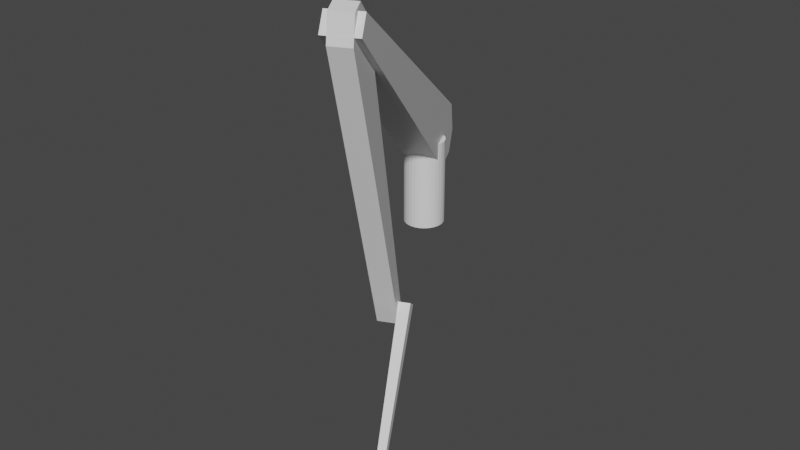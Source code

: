 # Source: demo.blend  (saved by Blender 3.1.7; exported with 4.5.12 LTS)
import bpy
from mathutils import Matrix  # noqa: F401  (used for matrix-valued properties, if any)

bpy.ops.wm.read_factory_settings(use_empty=True)
scene = bpy.context.scene
scene.name = 'Scene'

# ---- collections
col_collection = bpy.data.collections.new('Collection'); scene.collection.children.link(col_collection)

# ---- materials (node trees are filled in below, after node groups)
mat_material = bpy.data.materials.new('Material')
mat_material.alpha_threshold = 0.0
mat_material.use_transparent_shadow = False
mat_material.line_color = (0.0, 0.0, 0.0, 1.0)

# ---- material node trees
mat_material.use_nodes = True; mat_material.node_tree.nodes.clear()
_N = mat_material.node_tree.nodes; _L = mat_material.node_tree.links
n0 = _N.new('ShaderNodeOutputMaterial'); n0.name = 'Material Output'; n0.location = (300, 300)
n1 = _N.new('ShaderNodeBsdfPrincipled'); n1.name = 'Principled BSDF'; n1.location = (10, 300)
n1.distribution = 'GGX'
n1.subsurface_method = 'RANDOM_WALK_SKIN'
n1.inputs[2].default_value = 0.4
n1.inputs[3].default_value = 1.45
n1.inputs[27].default_value = (0.0, 0.0, 0.0, 1.0)
n1.inputs[28].default_value = 1.0
_L.new(n1.outputs[0], n0.inputs[0])
n0.is_active_output = True

# ---- world
world_world = bpy.data.worlds.new('World'); scene.world = world_world
world_world.use_nodes = True; world_world.node_tree.nodes.clear()
_N = world_world.node_tree.nodes; _L = world_world.node_tree.links
n0 = _N.new('ShaderNodeOutputWorld'); n0.name = 'World Output'; n0.location = (300, 300)
n1 = _N.new('ShaderNodeBackground'); n1.name = 'Background'; n1.location = (10, 300)
n1.inputs[0].default_value = (0.05088, 0.05088, 0.05088, 1.0)
_L.new(n1.outputs[0], n0.inputs[0])
n0.is_active_output = True
world_world.color = (0.05088, 0.05088, 0.05088)
world_world.use_sun_shadow = False
world_world.sun_shadow_jitter_overblur = 0.0

# ---- meshes
me_cube = bpy.data.meshes.new('Cube')
me_cube.from_pydata([(3.657, -0.113, 0.1845), (3.657, 0.113, 0.1845), (3.657, -0.113, -0.1845), (3.657, 0.113, -0.1845), (-0.3471, -0.1343, 0.1845), (-0.1044, -0.3615, 0.1845), (-0.1044, 0.3615, 0.1845), (-0.3471, 0.1343, 0.1845), (-0.1044, -0.3615, -0.1845), (-0.3471, -0.1343, -0.1845), (-0.3471, 0.1343, -0.1845), (-0.1044, 0.3615, -0.1845)], [], [(6, 1, 3, 11), (0, 5, 8, 2), (3, 2, 8, 9, 10, 11), (1, 0, 2, 3), (10, 9, 4, 7), (6, 11, 10, 7), (8, 5, 4, 9), (6, 7, 4, 5, 0, 1)])
_uv = me_cube.uv_layers.new(name='UVMap')
_uv.uv.foreach_set('vector', [0.1402, 0.5, 0.375, 0.5, 0.375, 0.75, 0.1402, 0.75, 0.625, 0.5, 0.8598, 0.5, 0.8598, 0.75, 0.625, 0.75, 0.375, 0.75, 0.625, 0.75, 0.625, 0.9848, 0.5445, 1.0, 0.4555, 1.0, 0.375, 0.9848, 0.375, 0.5, 0.625, 0.5, 0.625, 0.75, 0.375, 0.75, 0.4555, 0.0, 0.5445, 0.0, 0.5445, 0.25, 0.4555, 0.25, 0.1402, 0.5, 0.1402, 0.75, 0.125, 0.75, 0.125, 0.5, 0.625, 0.0, 0.625, 0.25, 0.5445, 0.25, 0.5445, 0.0, 0.375, 0.2652, 0.4555, 0.25, 0.5445, 0.25, 0.625, 0.2652, 0.625, 0.5, 0.375, 0.5])
me_cube.materials.append(mat_material)
me_cube.use_remesh_preserve_volume = False
me_cube.use_remesh_preserve_attributes = False
me_cube.use_mirror_vertex_groups = False
me_cube.update()
me_cylinder_001 = bpy.data.meshes.new('Cylinder.001')
me_cylinder_001.from_pydata([(0.0, -1.005e-08, 0.23), (0.0, -1.0, 0.23), (0.04487, -9.86e-09, 0.2256), (0.04487, -1.0, 0.2256), (0.08802, -9.288e-09, 0.2125), (0.08802, -1.0, 0.2125), (0.1278, -8.359e-09, 0.1912), (0.1278, -1.0, 0.1912), (0.1626, -7.109e-09, 0.1626), (0.1626, -1.0, 0.1626), (0.1912, -5.585e-09, 0.1278), (0.1912, -1.0, 0.1278), (0.2125, -3.847e-09, 0.08802), (0.2125, -1.0, 0.08802), (0.2256, -1.961e-09, 0.04487), (0.2256, -1.0, 0.04487), (0.23, 4.395e-16, -1.005e-08), (0.23, -1.0, -5.377e-08), (0.2256, 1.961e-09, -0.04487), (0.2256, -1.0, -0.04487), (0.2125, 3.847e-09, -0.08802), (0.2125, -1.0, -0.08802), (0.1912, 5.585e-09, -0.1278), (0.1912, -1.0, -0.1278), (0.1626, 7.109e-09, -0.1626), (0.1626, -1.0, -0.1626), (0.1278, 8.359e-09, -0.1912), (0.1278, -1.0, -0.1912), (0.08802, 9.288e-09, -0.2125), (0.08802, -1.0, -0.2125), (0.04487, 9.86e-09, -0.2256), (0.04487, -1.0, -0.2256), (-2.011e-08, 1.005e-08, -0.23), (-2.011e-08, -1.0, -0.23), (-0.04487, 9.86e-09, -0.2256), (-0.04487, -1.0, -0.2256), (-0.08802, 9.288e-09, -0.2125), (-0.08802, -1.0, -0.2125), (-0.1278, 8.359e-09, -0.1912), (-0.1278, -1.0, -0.1912), (-0.1626, 7.109e-09, -0.1626), (-0.1626, -1.0, -0.1626), (-0.1912, 5.585e-09, -0.1278), (-0.1912, -1.0, -0.1278), (-0.2125, 3.847e-09, -0.08802), (-0.2125, -1.0, -0.08802), (-0.2256, 1.961e-09, -0.04487), (-0.2256, -1.0, -0.04487), (-0.23, -1.199e-16, 2.743e-09), (-0.23, -1.0, -4.097e-08), (-0.2256, -1.961e-09, 0.04487), (-0.2256, -1.0, 0.04487), (-0.2125, -3.847e-09, 0.08802), (-0.2125, -1.0, 0.08802), (-0.1912, -5.585e-09, 0.1278), (-0.1912, -1.0, 0.1278), (-0.1626, -7.109e-09, 0.1626), (-0.1626, -1.0, 0.1626), (-0.1278, -8.359e-09, 0.1912), (-0.1278, -1.0, 0.1912), (-0.08802, -9.288e-09, 0.2125), (-0.08802, -1.0, 0.2125), (-0.04487, -9.86e-09, 0.2256), (-0.04487, -1.0, 0.2256)], [], [(0, 1, 3, 2), (2, 3, 5, 4), (4, 5, 7, 6), (6, 7, 9, 8), (8, 9, 11, 10), (10, 11, 13, 12), (12, 13, 15, 14), (14, 15, 17, 16), (16, 17, 19, 18), (18, 19, 21, 20), (20, 21, 23, 22), (22, 23, 25, 24), (24, 25, 27, 26), (26, 27, 29, 28), (28, 29, 31, 30), (30, 31, 33, 32), (32, 33, 35, 34), (34, 35, 37, 36), (36, 37, 39, 38), (38, 39, 41, 40), (40, 41, 43, 42), (42, 43, 45, 44), (44, 45, 47, 46), (46, 47, 49, 48), (48, 49, 51, 50), (50, 51, 53, 52), (52, 53, 55, 54), (54, 55, 57, 56), (56, 57, 59, 58), (58, 59, 61, 60), (3, 1, 63, 61, 59, 57, 55, 53, 51, 49, 47, 45, 43, 41, 39, 37, 35, 33, 31, 29, 27, 25, 23, 21, 19, 17, 15, 13, 11, 9, 7, 5), (60, 61, 63, 62), (62, 63, 1, 0), (0, 2, 4, 6, 8, 10, 12, 14, 16, 18, 20, 22, 24, 26, 28, 30, 32, 34, 36, 38, 40, 42, 44, 46, 48, 50, 52, 54, 56, 58, 60, 62)])
_uv = me_cylinder_001.uv_layers.new(name='UVMap')
_uv.uv.foreach_set('vector', [1.0, 0.5, 1.0, 1.0, 0.9688, 1.0, 0.9688, 0.5, 0.9688, 0.5, 0.9688, 1.0, 0.9375, 1.0, 0.9375, 0.5, 0.9375, 0.5, 0.9375, 1.0, 0.9062, 1.0, 0.9062, 0.5, 0.9062, 0.5, 0.9062, 1.0, 0.875, 1.0, 0.875, 0.5, 0.875, 0.5, 0.875, 1.0, 0.8438, 1.0, 0.8438, 0.5, 0.8438, 0.5, 0.8438, 1.0, 0.8125, 1.0, 0.8125, 0.5, 0.8125, 0.5, 0.8125, 1.0, 0.7812, 1.0, 0.7812, 0.5, 0.7812, 0.5, 0.7812, 1.0, 0.75, 1.0, 0.75, 0.5, 0.75, 0.5, 0.75, 1.0, 0.7188, 1.0, 0.7188, 0.5, 0.7188, 0.5, 0.7188, 1.0, 0.6875, 1.0, 0.6875, 0.5, 0.6875, 0.5, 0.6875, 1.0, 0.6562, 1.0, 0.6562, 0.5, 0.6562, 0.5, 0.6562, 1.0, 0.625, 1.0, 0.625, 0.5, 0.625, 0.5, 0.625, 1.0, 0.5938, 1.0, 0.5938, 0.5, 0.5938, 0.5, 0.5938, 1.0, 0.5625, 1.0, 0.5625, 0.5, 0.5625, 0.5, 0.5625, 1.0, 0.5312, 1.0, 0.5312, 0.5, 0.5312, 0.5, 0.5312, 1.0, 0.5, 1.0, 0.5, 0.5, 0.5, 0.5, 0.5, 1.0, 0.4688, 1.0, 0.4688, 0.5, 0.4688, 0.5, 0.4688, 1.0, 0.4375, 1.0, 0.4375, 0.5, 0.4375, 0.5, 0.4375, 1.0, 0.4062, 1.0, 0.4062, 0.5, 0.4062, 0.5, 0.4062, 1.0, 0.375, 1.0, 0.375, 0.5, 0.375, 0.5, 0.375, 1.0, 0.3438, 1.0, 0.3438, 0.5, 0.3438, 0.5, 0.3438, 1.0, 0.3125, 1.0, 0.3125, 0.5, 0.3125, 0.5, 0.3125, 1.0, 0.2812, 1.0, 0.2812, 0.5, 0.2812, 0.5, 0.2812, 1.0, 0.25, 1.0, 0.25, 0.5, 0.25, 0.5, 0.25, 1.0, 0.2188, 1.0, 0.2188, 0.5, 0.2188, 0.5, 0.2188, 1.0, 0.1875, 1.0, 0.1875, 0.5, 0.1875, 0.5, 0.1875, 1.0, 0.1562, 1.0, 0.1562, 0.5, 0.1562, 0.5, 0.1562, 1.0, 0.125, 1.0, 0.125, 0.5, 0.125, 0.5, 0.125, 1.0, 0.09375, 1.0, 0.09375, 0.5, 0.09375, 0.5, 0.09375, 1.0, 0.0625, 1.0, 0.0625, 0.5, 0.2968, 0.4854, 0.25, 0.49, 0.2032, 0.4854, 0.1582, 0.4717, 0.1167, 0.4496, 0.08029, 0.4197, 0.05045, 0.3833, 0.02827, 0.3418, 0.01461, 0.2968, 0.01, 0.25, 0.01461, 0.2032, 0.02827, 0.1582, 0.05045, 0.1167, 0.08029, 0.08029, 0.1167, 0.05045, 0.1582, 0.02827, 0.2032, 0.01461, 0.25, 0.01, 0.2968, 0.01461, 0.3418, 0.02827, 0.3833, 0.05045, 0.4197, 0.08029, 0.4496, 0.1167, 0.4717, 0.1582, 0.4854, 0.2032, 0.49, 0.25, 0.4854, 0.2968, 0.4717, 0.3418, 0.4496, 0.3833, 0.4197, 0.4197, 0.3833, 0.4496, 0.3418, 0.4717, 0.0625, 0.5, 0.0625, 1.0, 0.03125, 1.0, 0.03125, 0.5, 0.03125, 0.5, 0.03125, 1.0, 0.0, 1.0, 0.0, 0.5, 0.75, 0.49, 0.7968, 0.4854, 0.8418, 0.4717, 0.8833, 0.4496, 0.9197, 0.4197, 0.9496, 0.3833, 0.9717, 0.3418, 0.9854, 0.2968, 0.99, 0.25, 0.9854, 0.2032, 0.9717, 0.1582, 0.9496, 0.1167, 0.9197, 0.08029, 0.8833, 0.05045, 0.8418, 0.02827, 0.7968, 0.01461, 0.75, 0.01, 0.7032, 0.01461, 0.6582, 0.02827, 0.6167, 0.05045, 0.5803, 0.08029, 0.5504, 0.1167, 0.5283, 0.1582, 0.5146, 0.2032, 0.51, 0.25, 0.5146, 0.2968, 0.5283, 0.3418, 0.5504, 0.3833, 0.5803, 0.4197, 0.6167, 0.4496, 0.6582, 0.4717, 0.7032, 0.4854])
me_cylinder_001.use_remesh_fix_poles = True
me_cylinder_001.use_remesh_preserve_attributes = False
me_cylinder_001.update()
me_cube_001 = bpy.data.meshes.new('Cube.001')
me_cube_001.from_pydata([(3.668, -0.06976, 0.1167), (3.668, 0.06976, 0.1167), (3.668, -0.06976, -0.1167), (3.668, 0.06976, -0.1167), (-0.2321, -0.08293, 0.1167), (0.0106, -0.2232, 0.1167), (0.0106, 0.2232, 0.1167), (-0.2321, 0.08293, 0.1167), (0.0106, -0.2232, -0.1167), (-0.2321, -0.08293, -0.1167), (-0.2321, 0.08293, -0.1167), (0.0106, 0.2232, -0.1167)], [], [(6, 1, 3, 11), (0, 5, 8, 2), (3, 2, 8, 9, 10, 11), (1, 0, 2, 3), (10, 9, 4, 7), (6, 11, 10, 7), (8, 5, 4, 9), (6, 7, 4, 5, 0, 1)])
_uv = me_cube_001.uv_layers.new(name='UVMap')
_uv.uv.foreach_set('vector', [0.1402, 0.5, 0.375, 0.5, 0.375, 0.75, 0.1402, 0.75, 0.625, 0.5, 0.8598, 0.5, 0.8598, 0.75, 0.625, 0.75, 0.375, 0.75, 0.625, 0.75, 0.625, 0.9848, 0.5445, 1.0, 0.4555, 1.0, 0.375, 0.9848, 0.375, 0.5, 0.625, 0.5, 0.625, 0.75, 0.375, 0.75, 0.4555, 0.0, 0.5445, 0.0, 0.5445, 0.25, 0.4555, 0.25, 0.1402, 0.5, 0.1402, 0.75, 0.125, 0.75, 0.125, 0.5, 0.625, 0.0, 0.625, 0.25, 0.5445, 0.25, 0.5445, 0.0, 0.375, 0.2652, 0.4555, 0.25, 0.5445, 0.25, 0.625, 0.2652, 0.625, 0.5, 0.375, 0.5])
me_cube_001.materials.append(mat_material)
me_cube_001.use_remesh_preserve_volume = False
me_cube_001.use_remesh_preserve_attributes = False
me_cube_001.use_mirror_vertex_groups = False
me_cube_001.update()
me_cube_002 = bpy.data.meshes.new('Cube.002')
me_cube_002.from_pydata([(2.556, 0.03236, 0.03236), (2.556, 0.03236, -0.03236), (2.556, -0.03236, 0.03236), (2.556, -0.03236, -0.03236), (-0.06467, 0.06467, 0.06467), (-0.06467, 0.06467, -0.06467), (-0.06467, -0.06467, 0.06467), (-0.06467, -0.06467, -0.06467)], [], [(0, 1, 3, 2), (2, 3, 7, 6), (6, 7, 5, 4), (4, 5, 1, 0), (2, 6, 4, 0), (7, 3, 1, 5)])
_uv = me_cube_002.uv_layers.new(name='UVMap')
_uv.uv.foreach_set('vector', [0.375, 0.0, 0.625, 0.0, 0.625, 0.25, 0.375, 0.25, 0.375, 0.25, 0.625, 0.25, 0.625, 0.5, 0.375, 0.5, 0.375, 0.5, 0.625, 0.5, 0.625, 0.75, 0.375, 0.75, 0.375, 0.75, 0.625, 0.75, 0.625, 1.0, 0.375, 1.0, 0.125, 0.5, 0.375, 0.5, 0.375, 0.75, 0.125, 0.75, 0.625, 0.5, 0.875, 0.5, 0.875, 0.75, 0.625, 0.75])
me_cube_002.use_remesh_fix_poles = True
me_cube_002.use_remesh_preserve_attributes = False
me_cube_002.update()

# ---- objects
ob_upperarm = bpy.data.objects.new('UpperArm', me_cube)
ob_shoulder = bpy.data.objects.new('Shoulder', me_cylinder_001)
ob_forearm = bpy.data.objects.new('Forearm', me_cube_001)
ob_target = bpy.data.objects.new('Target', None)
ob_ee = bpy.data.objects.new('EE', me_cube_002)
ob_empty = bpy.data.objects.new('Empty', None)
ob_approach = bpy.data.objects.new('Approach', None)
ob_orientation = bpy.data.objects.new('Orientation', None)

# ---- transforms, parenting, visibility, modifiers, constraints
ob_upperarm.parent = ob_shoulder
ob_upperarm.location = (-0.2, 0.0, 0.0)
ob_upperarm.rotation_euler = (0.0, 2.004e-09, 0.6155)
ob_upperarm.lock_rotations_4d = False
ob_upperarm.empty_display_type = 'ARROWS'
ob_upperarm.lineart.crease_threshold = 0.0
ob_shoulder.location = (0.0, 0.0, 1.0)
ob_shoulder.rotation_euler = (1.571, -0.0, -1.143)
ob_forearm.parent = ob_upperarm
ob_forearm.location = (3.5, 0.0, 0.0)
ob_forearm.rotation_euler = (0.0, 0.0, -2.521)
ob_forearm.lock_rotations_4d = False
ob_forearm.empty_display_type = 'ARROWS'
ob_forearm.lineart.crease_threshold = 0.0
ob_target.location = (1.395, -2.629, -2.312)
ob_target.scale = (1.379, 1.379, 1.379)
ob_target.empty_display_type = 'ARROWS'
ob_ee.parent = ob_forearm
ob_ee.location = (3.5, 0.0, -0.18)
ob_ee.rotation_euler = (0.0, 0.0, 0.9599)
ob_empty.location = (1.395, -2.629, -2.312)
ob_empty.rotation_euler = (1.571, 0.9457, -1.143)
ob_empty.empty_display_type = 'SPHERE'
ob_empty.empty_display_size = 0.25
ob_approach.location = (1.395, -2.629, -2.312)
ob_approach.rotation_euler = (0.0, 0.0, -2.714)
ob_approach.scale = (2.026, 2.026, 2.026)
ob_approach.empty_display_type = 'ARROWS'
ob_orientation.location = (0.0, 0.0, 0.0)
ob_orientation.rotation_euler = (2.196, -0.0, 0.0)
ob_orientation.scale = (5.806, 5.806, 5.806)
ob_orientation.empty_display_type = 'ARROWS'

# ---- collection membership
col_collection.objects.link(ob_upperarm)
col_collection.objects.link(ob_shoulder)
col_collection.objects.link(ob_forearm)
col_collection.objects.link(ob_target)
col_collection.objects.link(ob_ee)
col_collection.objects.link(ob_empty)
col_collection.objects.link(ob_approach)
col_collection.objects.link(ob_orientation)

# ---- scene / render settings (as saved in the file)
scene.frame_start = 1; scene.frame_end = 250; scene.frame_set(22)
scene.render.engine = 'BLENDER_EEVEE_NEXT'
scene.cycles.sampling_pattern = 'TABULATED_SOBOL'
scene.cycles.use_light_tree = False
scene.view_settings.view_transform = 'Filmic'
bpy.context.view_layer.update()

# ---- added for rendering (the .blend has no active camera and no usable light): camera, sun
cam_auto = bpy.data.cameras.new('AutoCamera')
cam_auto.lens = 50.0
cam_auto.sensor_width = 36.0
cam_auto.clip_end = 1000.0
ob_auto_camera = bpy.data.objects.new('AutoCamera', cam_auto)
scene.collection.objects.link(ob_auto_camera)
ob_auto_camera.location = (7.04316, -8.87869, 5.72642)
ob_auto_camera.rotation_euler = (1.09748, -7.21219e-08, 0.694738)
scene.camera = ob_auto_camera
light_auto_sun = bpy.data.lights.new('AutoSun', 'SUN')
light_auto_sun.energy = 3.0
light_auto_sun.angle = 0.0523599
ob_auto_sun = bpy.data.objects.new('AutoSun', light_auto_sun)
scene.collection.objects.link(ob_auto_sun)
ob_auto_sun.rotation_euler = (0.872665, 0.174533, 0.523599)
bpy.context.view_layer.update()

